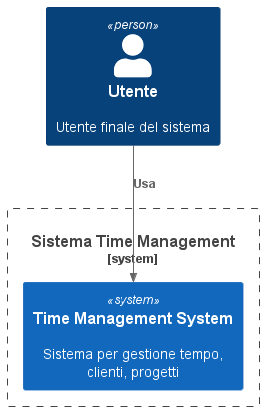

The diagram above was rendered by PlantUML. Its source (embedded in the PNG):
@startuml SystemDiagram
!include https://raw.githubusercontent.com/plantuml-stdlib/C4-PlantUML/master/C4_Context.puml

Person(user, "Utente", "Utente finale del sistema")
System_Boundary(system, "Sistema Time Management") {
  System(timeManagementSystem, "Time Management System", "Sistema per gestione tempo, clienti, progetti")
}

Rel(user, timeManagementSystem, "Usa")
@enduml